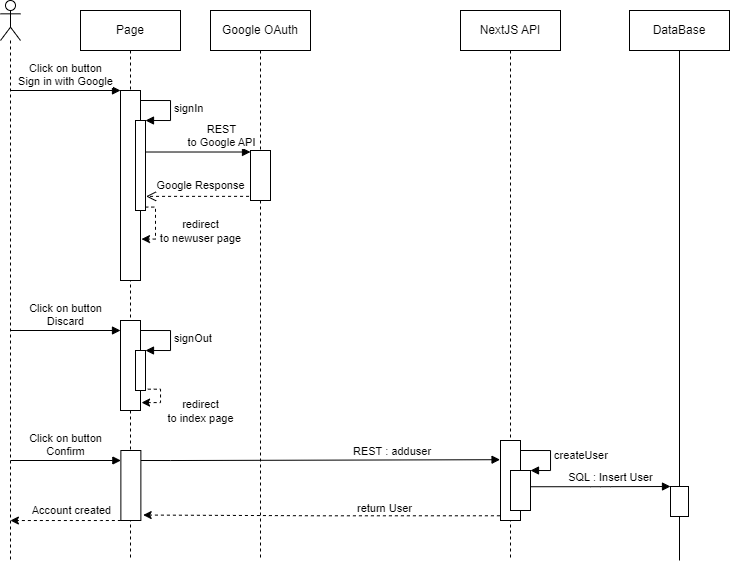

The diagram above was exported from draw.io. Its source (the exported page's mxGraphModel, read from the mxfile embedded in the PNG):
<mxGraphModel dx="395" dy="439" grid="1" gridSize="10" guides="1" tooltips="1" connect="1" arrows="1" fold="1" page="1" pageScale="1" pageWidth="827" pageHeight="1169" math="0" shadow="0">
  <root>
    <mxCell id="0" />
    <mxCell id="1" parent="0" />
    <mxCell id="36" value="NextJS API" style="shape=umlLifeline;perimeter=lifelinePerimeter;whiteSpace=wrap;html=1;container=1;collapsible=0;recursiveResize=0;outlineConnect=0;" parent="1" vertex="1">
      <mxGeometry x="490" y="210" width="100" height="550" as="geometry" />
    </mxCell>
    <mxCell id="42" value="DataBase" style="shape=umlLifeline;perimeter=lifelinePerimeter;whiteSpace=wrap;html=1;container=1;collapsible=0;recursiveResize=0;outlineConnect=0;lifelineDashed=0;" parent="1" vertex="1">
      <mxGeometry x="659" y="210" width="100" height="550" as="geometry" />
    </mxCell>
    <mxCell id="46" value="Page" style="shape=umlLifeline;perimeter=lifelinePerimeter;whiteSpace=wrap;html=1;container=1;collapsible=0;recursiveResize=0;outlineConnect=0;" parent="1" vertex="1">
      <mxGeometry x="110" y="210" width="100" height="550" as="geometry" />
    </mxCell>
    <mxCell id="47" value="" style="html=1;points=[];perimeter=orthogonalPerimeter;" parent="46" vertex="1">
      <mxGeometry x="40" y="80" width="20" height="190" as="geometry" />
    </mxCell>
    <mxCell id="56" value="" style="html=1;points=[];perimeter=orthogonalPerimeter;" vertex="1" parent="46">
      <mxGeometry x="40" y="310" width="20" height="90" as="geometry" />
    </mxCell>
    <mxCell id="57" value="Click on button&lt;br&gt;Discard" style="html=1;verticalAlign=bottom;endArrow=block;entryX=0;entryY=0;" edge="1" parent="46">
      <mxGeometry relative="1" as="geometry">
        <mxPoint x="-70.36956521739125" y="320.0000000000001" as="sourcePoint" />
        <mxPoint x="40" y="320.0000000000001" as="targetPoint" />
      </mxGeometry>
    </mxCell>
    <mxCell id="58" value="" style="html=1;points=[];perimeter=orthogonalPerimeter;" vertex="1" parent="46">
      <mxGeometry x="55" y="340" width="10" height="40" as="geometry" />
    </mxCell>
    <mxCell id="59" value="signOut" style="edgeStyle=orthogonalEdgeStyle;html=1;align=left;spacingLeft=2;endArrow=block;rounded=0;entryX=1;entryY=0;" edge="1" target="58" parent="46">
      <mxGeometry relative="1" as="geometry">
        <mxPoint x="60" y="320" as="sourcePoint" />
        <Array as="points">
          <mxPoint x="90" y="320" />
        </Array>
      </mxGeometry>
    </mxCell>
    <mxCell id="62" style="edgeStyle=orthogonalEdgeStyle;html=1;entryX=1.049;entryY=0.782;entryDx=0;entryDy=0;entryPerimeter=0;rounded=0;exitX=0.975;exitY=0.962;exitDx=0;exitDy=0;exitPerimeter=0;dashed=1;" edge="1" parent="46" source="60" target="47">
      <mxGeometry relative="1" as="geometry" />
    </mxCell>
    <mxCell id="63" value="redirect&lt;br style=&quot;border-color: var(--border-color);&quot;&gt;to newuser page" style="edgeLabel;html=1;align=center;verticalAlign=middle;resizable=0;points=[];" vertex="1" connectable="0" parent="62">
      <mxGeometry x="-0.2864" relative="1" as="geometry">
        <mxPoint x="45" y="14" as="offset" />
      </mxGeometry>
    </mxCell>
    <mxCell id="60" value="" style="html=1;points=[];perimeter=orthogonalPerimeter;" vertex="1" parent="46">
      <mxGeometry x="55" y="110" width="10" height="90" as="geometry" />
    </mxCell>
    <mxCell id="61" value="signIn" style="edgeStyle=orthogonalEdgeStyle;html=1;align=left;spacingLeft=2;endArrow=block;rounded=0;entryX=1;entryY=0;" edge="1" target="60" parent="46">
      <mxGeometry relative="1" as="geometry">
        <mxPoint x="60" y="90" as="sourcePoint" />
        <Array as="points">
          <mxPoint x="90" y="90" />
        </Array>
      </mxGeometry>
    </mxCell>
    <mxCell id="65" style="edgeStyle=orthogonalEdgeStyle;html=1;entryX=1.052;entryY=0.912;entryDx=0;entryDy=0;entryPerimeter=0;rounded=0;exitX=1.23;exitY=0.967;exitDx=0;exitDy=0;exitPerimeter=0;dashed=1;" edge="1" parent="46" source="58" target="56">
      <mxGeometry relative="1" as="geometry">
        <mxPoint x="79.94" y="368" as="sourcePoint" />
        <mxPoint x="76.16999999999996" y="400" as="targetPoint" />
        <Array as="points">
          <mxPoint x="80" y="379" />
          <mxPoint x="80" y="392" />
        </Array>
      </mxGeometry>
    </mxCell>
    <mxCell id="66" value="redirect&lt;br style=&quot;border-color: var(--border-color);&quot;&gt;to index page" style="edgeLabel;html=1;align=center;verticalAlign=middle;resizable=0;points=[];" vertex="1" connectable="0" parent="65">
      <mxGeometry x="-0.2864" relative="1" as="geometry">
        <mxPoint x="40" y="18" as="offset" />
      </mxGeometry>
    </mxCell>
    <mxCell id="67" value="" style="html=1;points=[];perimeter=orthogonalPerimeter;" vertex="1" parent="46">
      <mxGeometry x="40.37" y="440" width="20" height="70" as="geometry" />
    </mxCell>
    <mxCell id="68" value="Click on button&lt;br&gt;Confirm" style="html=1;verticalAlign=bottom;endArrow=block;entryX=0;entryY=0;" edge="1" parent="46">
      <mxGeometry relative="1" as="geometry">
        <mxPoint x="-69.99956521739125" y="450.0000000000001" as="sourcePoint" />
        <mxPoint x="40.370000000000005" y="450.0000000000001" as="targetPoint" />
      </mxGeometry>
    </mxCell>
    <mxCell id="70" value="REST : adduser" style="edgeStyle=orthogonalEdgeStyle;html=1;align=left;spacingLeft=2;endArrow=block;rounded=0;entryX=-0.022;entryY=0.24;entryDx=0;entryDy=0;entryPerimeter=0;" edge="1" parent="46" target="37">
      <mxGeometry x="0.1647" y="9" relative="1" as="geometry">
        <mxPoint x="60.370000000000005" y="450" as="sourcePoint" />
        <Array as="points">
          <mxPoint x="90" y="450" />
        </Array>
        <mxPoint x="65.37" y="469.9999999999999" as="targetPoint" />
        <mxPoint as="offset" />
      </mxGeometry>
    </mxCell>
    <mxCell id="50" value="" style="html=1;verticalAlign=bottom;endArrow=open;dashed=1;endSize=8;exitX=-0.073;exitY=0.917;entryX=1.056;entryY=0.843;entryDx=0;entryDy=0;entryPerimeter=0;edgeStyle=orthogonalEdgeStyle;exitDx=0;exitDy=0;exitPerimeter=0;" parent="1" source="55" target="60" edge="1">
      <mxGeometry x="0.0283" y="-2" relative="1" as="geometry">
        <mxPoint x="200" y="386" as="targetPoint" />
        <mxPoint as="offset" />
      </mxGeometry>
    </mxCell>
    <mxCell id="64" value="Google Response" style="edgeLabel;html=1;align=center;verticalAlign=middle;resizable=0;points=[];" vertex="1" connectable="0" parent="50">
      <mxGeometry x="0.6197" y="-1" relative="1" as="geometry">
        <mxPoint x="35" y="-10" as="offset" />
      </mxGeometry>
    </mxCell>
    <mxCell id="51" value="REST &lt;br&gt;to Google API" style="html=1;verticalAlign=bottom;endArrow=block;exitX=1.051;exitY=0.339;exitDx=0;exitDy=0;exitPerimeter=0;" parent="1" edge="1">
      <mxGeometry x="0.4555" y="1" relative="1" as="geometry">
        <mxPoint x="175.51" y="351.51" as="sourcePoint" />
        <mxPoint x="280" y="351.51" as="targetPoint" />
        <mxPoint as="offset" />
      </mxGeometry>
    </mxCell>
    <mxCell id="52" value="" style="shape=umlLifeline;participant=umlActor;perimeter=lifelinePerimeter;whiteSpace=wrap;html=1;container=1;collapsible=0;recursiveResize=0;verticalAlign=top;spacingTop=36;outlineConnect=0;" parent="1" vertex="1">
      <mxGeometry x="30" y="200" width="20" height="560" as="geometry" />
    </mxCell>
    <mxCell id="53" value="Click on button&lt;br&gt;Sign in with Google" style="html=1;verticalAlign=bottom;endArrow=block;entryX=0;entryY=0;" parent="1" source="52" target="47" edge="1">
      <mxGeometry relative="1" as="geometry">
        <mxPoint x="80" y="290" as="sourcePoint" />
      </mxGeometry>
    </mxCell>
    <mxCell id="54" value="Google OAuth" style="shape=umlLifeline;perimeter=lifelinePerimeter;whiteSpace=wrap;html=1;container=1;collapsible=0;recursiveResize=0;outlineConnect=0;" vertex="1" parent="1">
      <mxGeometry x="240" y="210" width="100" height="550" as="geometry" />
    </mxCell>
    <mxCell id="55" value="" style="html=1;points=[];perimeter=orthogonalPerimeter;" vertex="1" parent="54">
      <mxGeometry x="40" y="140" width="20" height="50" as="geometry" />
    </mxCell>
    <mxCell id="74" style="edgeStyle=orthogonalEdgeStyle;rounded=0;html=1;entryX=1.115;entryY=0.922;entryDx=0;entryDy=0;entryPerimeter=0;dashed=1;exitX=-0.029;exitY=0.941;exitDx=0;exitDy=0;exitPerimeter=0;" edge="1" parent="1" source="37" target="67">
      <mxGeometry relative="1" as="geometry" />
    </mxCell>
    <mxCell id="75" value="return User" style="edgeLabel;html=1;align=center;verticalAlign=middle;resizable=0;points=[];" vertex="1" connectable="0" parent="74">
      <mxGeometry x="-0.347" y="1" relative="1" as="geometry">
        <mxPoint x="1" y="-9" as="offset" />
      </mxGeometry>
    </mxCell>
    <mxCell id="37" value="" style="html=1;points=[];perimeter=orthogonalPerimeter;" parent="1" vertex="1">
      <mxGeometry x="530" y="640" width="20" height="80" as="geometry" />
    </mxCell>
    <mxCell id="38" value="" style="html=1;points=[];perimeter=orthogonalPerimeter;" parent="1" vertex="1">
      <mxGeometry x="540" y="670" width="20" height="40" as="geometry" />
    </mxCell>
    <mxCell id="39" value="createUser" style="edgeStyle=orthogonalEdgeStyle;html=1;align=left;spacingLeft=2;endArrow=block;rounded=0;entryX=1;entryY=0;" parent="1" target="38" edge="1">
      <mxGeometry relative="1" as="geometry">
        <mxPoint x="550" y="650" as="sourcePoint" />
        <Array as="points">
          <mxPoint x="580" y="650" />
          <mxPoint x="580" y="670" />
        </Array>
      </mxGeometry>
    </mxCell>
    <mxCell id="43" value="" style="html=1;points=[];perimeter=orthogonalPerimeter;" parent="1" vertex="1">
      <mxGeometry x="700" y="686" width="18" height="30" as="geometry" />
    </mxCell>
    <mxCell id="49" value="SQL : Insert User" style="html=1;verticalAlign=bottom;endArrow=block;entryX=0;entryY=0;exitX=0.98;exitY=0.256;exitDx=0;exitDy=0;exitPerimeter=0;edgeStyle=orthogonalEdgeStyle;" parent="1" edge="1">
      <mxGeometry x="0.1453" relative="1" as="geometry">
        <mxPoint x="559.6" y="686.24" as="sourcePoint" />
        <Array as="points">
          <mxPoint x="630" y="686" />
          <mxPoint x="699" y="686" />
        </Array>
        <mxPoint as="offset" />
        <mxPoint x="700" y="686" as="targetPoint" />
      </mxGeometry>
    </mxCell>
    <mxCell id="76" style="edgeStyle=orthogonalEdgeStyle;rounded=0;html=1;dashed=1;" edge="1" parent="1" source="67" target="52">
      <mxGeometry relative="1" as="geometry">
        <Array as="points">
          <mxPoint x="130" y="720" />
          <mxPoint x="130" y="720" />
        </Array>
      </mxGeometry>
    </mxCell>
    <mxCell id="77" value="Account created" style="edgeLabel;html=1;align=center;verticalAlign=middle;resizable=0;points=[];" vertex="1" connectable="0" parent="76">
      <mxGeometry x="0.3106" y="-1" relative="1" as="geometry">
        <mxPoint x="22" y="-9" as="offset" />
      </mxGeometry>
    </mxCell>
  </root>
</mxGraphModel>